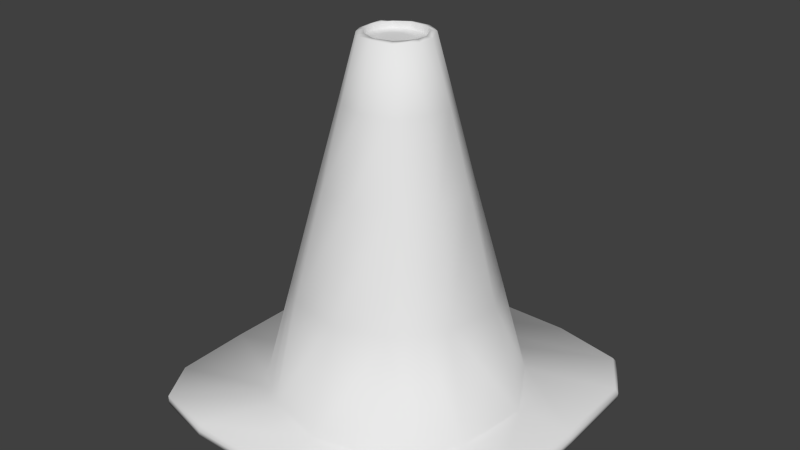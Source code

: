# Source: Cone.blend  (saved by Blender 2.93.21; exported with 4.5.12 LTS)
import bpy
from mathutils import Matrix  # noqa: F401  (used for matrix-valued properties, if any)

bpy.ops.wm.read_factory_settings(use_empty=True)
scene = bpy.context.scene
scene.name = 'Scene'

# ---- collections
col_collection_1 = bpy.data.collections.new('Collection 1'); scene.collection.children.link(col_collection_1)

# ---- materials (node trees are filled in below, after node groups)
mat_diffuse = bpy.data.materials.new('Diffuse')
mat_diffuse.alpha_threshold = 0.0
mat_diffuse.use_transparent_shadow = False
mat_diffuse.roughness = 0.5
mat_diffuse.specular_intensity = 0.05
mat_diffuse.line_color = (0.0, 0.0, 0.0, 1.0)

# ---- material node trees

# ---- world
world_world = bpy.data.worlds.new('World'); scene.world = world_world
world_world.color = (0.05088, 0.05088, 0.05088)
world_world.use_sun_shadow = False
world_world.sun_shadow_jitter_overblur = 0.0
world_world.cycles.sampling_method = 'MANUAL'
world_world.cycles.sample_map_resolution = 256

# ---- meshes
me_cone = bpy.data.meshes.new('Cone')
me_cone.from_pydata([(0.212, 1.338, -0.28), (-0.2272, 1.338, -0.2805), (0.1378, 1.817, -0.3942), (-0.1692, 1.814, -0.3973), (0.4064, 1.338, -0.7098), (0.2739, 1.817, -0.6657), (0.09097, 1.338, -1.026), (0.06823, 1.82, -0.8903), (-0.3237, 1.338, -0.8963), (-0.2156, 1.811, -0.8243), (-0.2922, 1.809, -0.5614), (-0.4237, 1.338, -0.5371), (-0.817, -0.1572, -0.4288), (-0.5226, -0.1563, -1.253), (0.0998, -0.1543, -1.411), (0.7938, -0.1555, -0.7944), (-0.4019, -0.1576, 0.07651), (0.439, -0.1548, 0.027), (0.3292, 0.7214, -0.1656), (-0.2845, 0.7212, -0.1231), (-0.3999, 0.7219, -1.046), (0.06804, 0.7224, -1.178), (-0.5885, 0.7213, -0.496), (0.5491, 0.7221, -0.7655), (0.1189, 1.827, -0.4325), (-0.143, 1.827, -0.4396), (0.2246, 1.827, -0.6543), (0.0392, 1.827, -0.8475), (-0.1832, 1.827, -0.7826), (-0.2456, 1.827, -0.5756), (-0.4791, -0.997, 0.2694), (0.4494, -1.01, 0.2775), (1.016, -1.002, -0.8455), (0.2623, 1.815, -0.5484), (0.3785, 1.338, -0.5057), (0.7307, -0.1524, -0.3396), (0.5237, 0.7225, -0.4432), (0.2169, 1.827, -0.5743), (0.9455, -0.9983, -0.2292), (0.7139, -1.015, -1.371), (0.1662, 1.828, -0.7786), (0.3803, 0.7222, -1.037), (0.5747, -0.1551, -1.182), (0.02952, 0.7222, -0.06789), (-0.0219, 1.827, -0.3935), (0.02393, -1.003, 0.3948), (-0.1626, 0.7223, -1.162), (-0.3058, -1.006, -1.598), (-0.07432, 1.827, -0.8496), (-0.654, -0.1551, -0.1375), (0.0295, -0.1525, 0.156), (-0.6132, 0.7208, -0.6963), (-0.2502, 1.827, -0.652), (-1.02, -1.015, -0.9187), (0.2824, 1.338, -0.9078), (0.2029, 1.825, -0.8051), (0.1442, -1.011, -1.637), (-0.7013, -0.9871, -1.387), (-1.031, -1.006, -0.3758), (-0.2967, 1.811, -0.676), (-0.4336, 1.338, -0.6721), (-0.8343, -0.156, -0.7397), (-0.4688, 0.7219, -0.2795), (-0.01921, 1.825, -0.3526), (-0.003645, 1.338, -0.2262), (-0.08317, 1.818, -0.894), (-0.1277, 1.338, -1.01), (-0.215, -0.1546, -1.389), (-0.8069, -1.009, 0.04104), (-0.2049, 1.828, -0.5021), (-0.3428, 1.338, -0.3881), (-0.2486, 1.813, -0.4721), (-0.7612, -1.034, 0.7888), (0.8537, -1.033, 0.764), (1.436, -1.033, -0.885), (1.422, -1.032, 0.03654), (1.415, -1.035, -1.603), (-0.005704, -1.033, 0.7909), (-0.266, -1.034, -2.089), (-1.43, -1.032, -1.118), (0.6076, -1.033, -2.083), (-1.006, -1.035, -2.068), (-1.435, -1.033, -0.2452), (-1.422, -1.038, 0.3704), (0.2111, 1.827, -0.465), (0.4467, 0.7224, -0.2969), (0.1771, 1.827, -0.4946), (0.3075, 1.338, -0.3788), (0.6073, -0.1514, -0.1394), (0.7566, -1.019, 0.08078), (1.268, -1.033, 0.6195), (1.181, -1.033, -1.967), (0.4575, -0.9908, -1.522), (0.1086, 1.828, -0.8255), (0.1398, 1.815, -0.8605), (0.2637, 0.7221, -1.115), (0.407, -0.1548, -1.3), (0.1929, 1.338, -0.9692), (-0.7592, -1.129, 0.8083), (0.8697, -1.134, 0.8017), (1.46, -1.126, -0.8903), (1.459, -1.127, 0.04966), (1.435, -1.122, -1.609), (-0.002072, -1.127, 0.8104), (-0.2613, -1.131, -2.109), (-1.46, -1.121, -1.12), (0.5978, -1.135, -2.109), (-1.01, -1.128, -2.086), (-1.46, -1.128, -0.2438), (-1.431, -1.134, 0.3671), (1.293, -1.135, 0.6466), (1.19, -1.128, -2.02), (-0.2089, 1.813, -0.4347), (-0.285, 1.338, -0.3343), (-0.5279, -0.1563, -0.03048), (-0.1739, 1.827, -0.4709), (-0.643, -1.003, 0.1552), (-0.3766, 0.7215, -0.2013), (-1.248, -1.061, 0.6911), (-1.242, -1.131, 0.6957), (-1.305, -1.162, -1.877), (-1.323, -1.044, -1.904), (-0.8607, -1.001, -1.153), (-0.5158, 0.7213, -0.9228), (-0.225, 1.827, -0.7234), (-0.7224, -0.1582, -1.046), (-0.3889, 1.338, -0.7899), (-0.2618, 1.824, -0.7529), (0.4414, -1.161, -0.02931), (0.4002, -1.158, -1.099), (-0.5758, -1.159, -0.009629), (-0.6009, -1.172, -1.042), (0.1624, -1.161, -1.135), (-0.4825, -1.158, -1.126), (-0.6631, -1.158, -0.3866), (-0.6516, -1.161, -0.1414), (-0.6631, -1.155, -0.7381), (-0.1823, -1.159, -1.135), (-0.07825, -1.158, 0.03639), (0.4985, -1.156, -0.9343), (0.5079, -1.158, -0.2688), (0.6215, -1.155, -0.6426), (0.2715, -1.161, 0.03292), (-0.382, -1.159, 0.03558), (-0.1355, -1.159, -0.6079), (0.2115, -1.161, -0.6094), (-1.115, -1.171, -1.621), (-1.22, -1.148, 0.2387), (-0.6633, -1.144, 0.6042), (-1.063, -1.145, 0.5109), (-1.244, -1.137, -0.9933), (1.174, -1.142, -0.02429), (1.037, -1.149, 0.4702), (0.9518, -1.142, -1.738), (1.242, -1.14, -0.8009), (-0.8708, -1.143, -1.794), (-0.03608, -1.142, 0.6059), (0.6861, -1.148, 0.5987), (1.155, -1.138, -1.398), (-0.2508, -1.145, -1.813), (0.4609, -1.148, -1.813), (-1.244, -1.143, -0.2674), (-1.46, -1.092, -0.2501), (-1.46, -1.089, -1.137), (1.46, -1.074, -0.8832), (1.459, -1.08, 0.0431), (0.6027, -1.084, -2.109), (1.19, -1.094, -2.02), (0.8713, -1.09, 0.8017), (1.291, -1.087, 0.6487), (-1.006, -1.097, -2.087), (-0.2531, -1.087, -2.109), (1.433, -1.081, -1.623), (-1.432, -1.098, 0.3638), (-0.7533, -1.086, 0.8086), (-0.002688, -1.091, 0.8105), (-1.245, -1.096, 0.6934), (-1.328, -1.089, -1.898), (0.1107, 1.779, -0.4432), (-0.1367, 1.779, -0.4499), (0.2105, 1.779, -0.6527), (0.0354, 1.779, -0.8352), (-0.1747, 1.779, -0.7739), (-0.2337, 1.779, -0.5783), (0.2032, 1.779, -0.577), (0.1554, 1.779, -0.7701), (-0.02231, 1.779, -0.4063), (-0.07184, 1.779, -0.8372), (-0.238, 1.779, -0.6504), (-0.1952, 1.779, -0.5089), (0.1657, 1.779, -0.5018), (0.101, 1.779, -0.8144), (-0.1659, 1.779, -0.4794), (-0.2142, 1.779, -0.7179), (0.04415, 1.776, -0.5176), (-0.09284, 1.776, -0.5213), (0.09946, 1.776, -0.6336), (0.002467, 1.776, -0.7347), (-0.1139, 1.776, -0.7007), (-0.1465, 1.776, -0.5924), (0.09543, 1.776, -0.5917), (0.06893, 1.776, -0.6986), (-0.0295, 1.776, -0.4972), (-0.05692, 1.776, -0.7358), (-0.149, 1.776, -0.6324), (-0.1252, 1.776, -0.554), (0.07461, 1.776, -0.55), (0.0388, 1.776, -0.7232), (-0.109, 1.776, -0.5376), (-0.1357, 1.776, -0.6697), (0.004651, 1.776, -0.6102), (-0.04519, 1.776, -0.628)], [], [(63, 3, 1, 64), (87, 84, 2, 0), (54, 55, 5, 4), (66, 65, 7, 6), (127, 9, 8, 126), (71, 10, 11, 70), (46, 20, 8, 66), (43, 19, 16, 50), (123, 20, 13, 125), (95, 21, 6, 97), (117, 19, 1, 113), (36, 23, 4, 34), (67, 13, 20, 46), (64, 1, 19, 43), (126, 8, 20, 123), (96, 14, 21, 95), (114, 16, 19, 117), (35, 15, 23, 36), (86, 24, 2, 84), (48, 27, 7, 65), (44, 25, 3, 63), (124, 28, 9, 127), (40, 26, 5, 55), (112, 3, 25, 115), (50, 16, 30, 45), (35, 38, 32, 15), (4, 5, 33, 34), (85, 36, 34, 87), (88, 35, 36, 85), (26, 37, 33, 5), (88, 89, 38, 35), (96, 92, 56, 14), (114, 116, 30, 16), (97, 94, 55, 54), (15, 42, 41, 23), (10, 59, 60, 11), (93, 40, 55, 94), (15, 32, 39, 42), (11, 60, 51, 22), (47, 57, 13, 67), (23, 41, 54, 4), (21, 46, 66, 6), (122, 125, 13, 57), (2, 63, 64, 0), (22, 51, 61, 12), (58, 12, 61, 53), (29, 52, 59, 10), (8, 9, 65, 66), (28, 48, 65, 9), (56, 47, 67, 14), (22, 62, 70, 11), (14, 67, 46, 21), (18, 43, 50, 17), (17, 50, 45, 31), (24, 44, 63, 2), (10, 71, 69, 29), (0, 64, 43, 18), (12, 58, 68, 49), (112, 71, 70, 113), (12, 49, 62, 22), (89, 31, 73, 90), (91, 80, 56, 92), (45, 30, 72, 77), (39, 32, 74, 76), (68, 58, 82, 83), (78, 81, 57, 47), (122, 57, 81, 121), (77, 73, 31, 45), (79, 82, 58, 53), (47, 56, 80, 78), (118, 72, 30, 116), (75, 74, 32, 38), (34, 33, 84, 87), (37, 86, 84, 33), (18, 85, 87, 0), (17, 88, 85, 18), (17, 31, 89, 88), (38, 89, 90, 75), (6, 7, 94, 97), (42, 96, 95, 41), (76, 91, 92, 39), (42, 39, 92, 96), (27, 93, 94, 7), (41, 95, 97, 54), (163, 105, 108, 162), (165, 101, 100, 164), (167, 111, 106, 166), (169, 90, 73, 168), (171, 104, 107, 170), (172, 76, 74, 164), (169, 110, 101, 165), (171, 78, 80, 166), (167, 91, 76, 172), (173, 83, 82, 162), (176, 119, 98, 174), (177, 121, 81, 170), (175, 77, 72, 174), (175, 103, 99, 168), (62, 117, 113, 70), (49, 114, 117, 62), (71, 112, 115, 69), (49, 68, 116, 114), (3, 112, 113, 1), (83, 118, 116, 68), (173, 109, 119, 176), (151, 140, 141, 154), (150, 136, 134, 161), (153, 129, 132, 160), (146, 131, 136, 150), (152, 110, 99, 157), (51, 123, 125, 61), (163, 79, 121, 177), (59, 127, 126, 60), (52, 124, 127, 59), (53, 61, 125, 122), (60, 126, 123, 51), (149, 130, 143, 148), (156, 138, 142, 157), (53, 122, 121, 79), (153, 111, 102, 158), (159, 137, 133, 155), (156, 103, 98, 148), (146, 120, 107, 155), (152, 128, 140, 151), (147, 109, 108, 161), (159, 104, 106, 160), (158, 102, 100, 154), (149, 119, 109, 147), (144, 137, 132, 145), (138, 144, 145, 142), (145, 132, 129, 139), (142, 145, 140, 128), (139, 141, 140, 145), (131, 133, 137, 144), (144, 138, 143, 130), (144, 134, 136, 131), (130, 135, 134, 144), (101, 151, 154, 100), (105, 150, 161, 108), (111, 153, 160, 106), (120, 146, 150, 105), (128, 152, 157, 142), (119, 149, 148, 98), (103, 156, 157, 99), (129, 153, 158, 139), (104, 159, 155, 107), (138, 156, 148, 143), (131, 146, 155, 133), (110, 152, 151, 101), (135, 147, 161, 134), (137, 159, 160, 132), (139, 158, 154, 141), (130, 149, 147, 135), (79, 163, 162, 82), (75, 165, 164, 74), (91, 167, 166, 80), (110, 169, 168, 99), (78, 171, 170, 81), (102, 172, 164, 100), (90, 169, 165, 75), (104, 171, 166, 106), (111, 167, 172, 102), (109, 173, 162, 108), (118, 176, 174, 72), (120, 177, 170, 107), (103, 175, 174, 98), (77, 175, 168, 73), (83, 173, 176, 118), (105, 163, 177, 120), (186, 44, 24, 178), (48, 187, 181, 27), (93, 191, 185, 40), (191, 93, 27, 181), (124, 193, 182, 28), (190, 86, 37, 184), (192, 115, 25, 179), (184, 37, 26, 180), (44, 186, 179, 25), (193, 124, 52, 188), (188, 52, 29, 183), (69, 189, 183, 29), (187, 48, 28, 182), (86, 190, 178, 24), (115, 192, 189, 69), (40, 185, 180, 26), (208, 192, 179, 195), (186, 202, 195, 179), (202, 186, 178, 194), (200, 184, 180, 196), (190, 206, 194, 178), (206, 190, 184, 200), (204, 188, 183, 199), (185, 201, 196, 180), (191, 207, 201, 185), (207, 191, 181, 197), (187, 203, 197, 181), (192, 208, 205, 189), (203, 187, 182, 198), (193, 209, 198, 182), (209, 193, 188, 204), (189, 205, 199, 183), (210, 211, 195, 202), (207, 197, 211, 210), (207, 210, 196, 201), (210, 202, 194, 206), (200, 196, 210, 206), (208, 195, 211, 205), (204, 199, 205, 211), (204, 211, 198, 209), (198, 211, 197, 203)])
me_cone.polygons.foreach_set('use_smooth', [True] * 210)
_uv = me_cone.uv_layers.new(name='UVMap')
_uv.uv.foreach_set('vector', [0.7117, 0.967, 0.6618, 0.967, 0.6618, 0.8497, 0.7117, 0.8497, 0.09907, 0.8497, 0.09907, 0.967, 0.06509, 0.967, 0.06509, 0.8497, 0.2591, 0.8497, 0.2591, 0.967, 0.1924, 0.967, 0.1924, 0.8497, 0.3934, 0.8497, 0.3934, 0.967, 0.3379, 0.967, 0.3379, 0.8497, 0.4825, 0.967, 0.4464, 0.967, 0.4464, 0.8497, 0.4825, 0.8497, 0.6207, 0.967, 0.5732, 0.967, 0.5732, 0.8497, 0.6207, 0.8497, 0.3934, 0.7062, 0.4464, 0.7062, 0.4464, 0.8497, 0.3934, 0.8497, 0.7117, 0.7062, 0.6618, 0.7062, 0.6618, 0.5176, 0.7117, 0.5176, 0.4825, 0.7062, 0.4464, 0.7062, 0.4464, 0.5176, 0.4825, 0.5176, 0.2958, 0.7062, 0.3379, 0.7062, 0.3379, 0.8497, 0.2958, 0.8497, 0.6416, 0.7062, 0.6618, 0.7062, 0.6618, 0.8497, 0.6413, 0.8497, 0.1371, 0.7062, 0.1924, 0.7062, 0.1924, 0.8497, 0.1371, 0.8497, 0.3934, 0.5176, 0.4464, 0.5176, 0.4464, 0.7062, 0.3934, 0.7062, 0.7117, 0.8497, 0.6618, 0.8497, 0.6618, 0.7062, 0.7117, 0.7062, 0.4825, 0.8497, 0.4464, 0.8497, 0.4464, 0.7062, 0.4825, 0.7062, 0.2958, 0.5176, 0.3379, 0.5176, 0.3379, 0.7062, 0.2958, 0.7062, 0.6412, 0.5176, 0.6618, 0.5176, 0.6618, 0.7062, 0.6416, 0.7062, 0.1371, 0.5176, 0.1924, 0.5176, 0.1924, 0.7062, 0.1371, 0.7062, 0.09907, 0.9785, 0.06509, 0.9785, 0.06509, 0.967, 0.09907, 0.967, 0.3934, 0.9785, 0.3379, 0.9785, 0.3379, 0.967, 0.3934, 0.967, 0.7117, 0.9785, 0.6618, 0.9785, 0.6618, 0.967, 0.7117, 0.967, 0.4825, 0.9785, 0.4464, 0.9785, 0.4464, 0.967, 0.4825, 0.967, 0.2591, 0.9785, 0.1924, 0.9785, 0.1924, 0.967, 0.2591, 0.967, 0.6415, 0.967, 0.6618, 0.967, 0.6618, 0.9785, 0.6412, 0.9785, 0.7117, 0.5176, 0.6618, 0.5176, 0.6618, 0.3635, 0.7117, 0.3635, 0.1371, 0.5176, 0.1371, 0.3635, 0.1924, 0.3635, 0.1924, 0.5176, 0.1924, 0.8497, 0.1924, 0.967, 0.1371, 0.967, 0.1371, 0.8497, 0.09907, 0.7062, 0.1371, 0.7062, 0.1371, 0.8497, 0.09907, 0.8497, 0.09907, 0.5176, 0.1371, 0.5176, 0.1371, 0.7062, 0.09907, 0.7062, 0.1924, 0.9785, 0.1371, 0.9785, 0.1371, 0.967, 0.1924, 0.967, 0.09907, 0.5176, 0.09907, 0.3635, 0.1371, 0.3635, 0.1371, 0.5176, 0.2958, 0.5176, 0.2958, 0.3635, 0.3379, 0.3635, 0.3379, 0.5176, 0.6412, 0.5176, 0.6412, 0.3635, 0.6618, 0.3635, 0.6618, 0.5176, 0.2958, 0.8497, 0.2958, 0.967, 0.2591, 0.967, 0.2591, 0.8497, 0.1924, 0.5176, 0.2591, 0.5176, 0.2591, 0.7062, 0.1924, 0.7062, 0.5732, 0.967, 0.519, 0.967, 0.519, 0.8497, 0.5732, 0.8497, 0.2958, 0.9785, 0.2591, 0.9785, 0.2591, 0.967, 0.2958, 0.967, 0.1924, 0.5176, 0.1924, 0.3635, 0.2591, 0.3635, 0.2591, 0.5176, 0.5732, 0.8497, 0.519, 0.8497, 0.519, 0.7062, 0.5732, 0.7062, 0.3934, 0.3635, 0.4464, 0.3635, 0.4464, 0.5176, 0.3934, 0.5176, 0.1924, 0.7062, 0.2591, 0.7062, 0.2591, 0.8497, 0.1924, 0.8497, 0.3379, 0.7062, 0.3934, 0.7062, 0.3934, 0.8497, 0.3379, 0.8497, 0.4825, 0.3635, 0.4825, 0.5176, 0.4464, 0.5176, 0.4464, 0.3635, 0.06509, 0.967, 0.0218, 0.967, 0.0218, 0.8497, 0.06509, 0.8497, 0.5732, 0.7062, 0.519, 0.7062, 0.519, 0.5176, 0.5732, 0.5176, 0.5732, 0.3635, 0.5732, 0.5176, 0.519, 0.5176, 0.519, 0.3635, 0.5732, 0.9785, 0.519, 0.9785, 0.519, 0.967, 0.5732, 0.967, 0.4464, 0.8497, 0.4464, 0.967, 0.3934, 0.967, 0.3934, 0.8497, 0.4464, 0.9785, 0.3934, 0.9785, 0.3934, 0.967, 0.4464, 0.967, 0.3379, 0.3635, 0.3934, 0.3635, 0.3934, 0.5176, 0.3379, 0.5176, 0.5732, 0.7062, 0.6207, 0.7062, 0.6207, 0.8497, 0.5732, 0.8497, 0.3379, 0.5176, 0.3934, 0.5176, 0.3934, 0.7062, 0.3379, 0.7062, 0.06509, 0.7062, 0.0218, 0.7062, 0.0218, 0.5176, 0.06509, 0.5176, 0.06509, 0.5176, 0.0218, 0.5176, 0.0218, 0.3635, 0.06509, 0.3635, 0.06509, 0.9785, 0.0218, 0.9785, 0.0218, 0.967, 0.06509, 0.967, 0.5732, 0.967, 0.6207, 0.967, 0.6207, 0.9785, 0.5732, 0.9785, 0.06509, 0.8497, 0.0218, 0.8497, 0.0218, 0.7062, 0.06509, 0.7062, 0.5732, 0.5176, 0.5732, 0.3635, 0.6207, 0.3635, 0.6207, 0.5176, 0.6415, 0.967, 0.6207, 0.967, 0.6207, 0.8497, 0.6413, 0.8497, 0.5732, 0.5176, 0.6207, 0.5176, 0.6207, 0.7062, 0.5732, 0.7062, 0.4243, 0.2537, 0.4595, 0.2766, 0.4126, 0.3322, 0.3651, 0.3153, 0.3772, 0.01794, 0.4432, 0.005048, 0.4961, 0.05672, 0.46, 0.06984, 0.5083, 0.2904, 0.5662, 0.2763, 0.5982, 0.3364, 0.5114, 0.336, 0.4303, 0.08688, 0.3952, 0.147, 0.3469, 0.1422, 0.3499, 0.05966, 0.6041, 0.2504, 0.6302, 0.2027, 0.6766, 0.218, 0.6746, 0.2888, 0.5436, 0.005048, 0.6287, 0.008031, 0.5931, 0.08628, 0.5478, 0.06166, 0.6113, 0.1133, 0.5931, 0.08628, 0.6287, 0.008031, 0.6651, 0.02717, 0.5114, 0.336, 0.4126, 0.3322, 0.4595, 0.2766, 0.5083, 0.2904, 0.6768, 0.1176, 0.6766, 0.218, 0.6302, 0.2027, 0.6295, 0.1403, 0.5478, 0.06166, 0.4961, 0.05672, 0.4432, 0.005048, 0.5436, 0.005048, 0.6544, 0.3257, 0.5982, 0.3364, 0.5662, 0.2763, 0.5852, 0.2634, 0.3477, 0.2481, 0.3469, 0.1422, 0.3952, 0.147, 0.4029, 0.2179, 0.1371, 0.8497, 0.1371, 0.967, 0.09907, 0.967, 0.09907, 0.8497, 0.1371, 0.9785, 0.09907, 0.9785, 0.09907, 0.967, 0.1371, 0.967, 0.06509, 0.7062, 0.09907, 0.7062, 0.09907, 0.8497, 0.06509, 0.8497, 0.06509, 0.5176, 0.09907, 0.5176, 0.09907, 0.7062, 0.06509, 0.7062, 0.06509, 0.5176, 0.06509, 0.3635, 0.09907, 0.3635, 0.09907, 0.5176, 0.4029, 0.2179, 0.4243, 0.2537, 0.3651, 0.3153, 0.3477, 0.2481, 0.3379, 0.8497, 0.3379, 0.967, 0.2958, 0.967, 0.2958, 0.8497, 0.2591, 0.5176, 0.2958, 0.5176, 0.2958, 0.7062, 0.2591, 0.7062, 0.3499, 0.05966, 0.3772, 0.01794, 0.46, 0.06984, 0.4303, 0.08688, 0.2591, 0.5176, 0.2591, 0.3635, 0.2958, 0.3635, 0.2958, 0.5176, 0.3379, 0.9785, 0.2958, 0.9785, 0.2958, 0.967, 0.3379, 0.967, 0.2591, 0.7062, 0.2958, 0.7062, 0.2958, 0.8497, 0.2591, 0.8497, 0.9714, 0.3451, 0.9683, 0.3437, 0.9683, 0.2687, 0.9714, 0.2692, 0.9714, 0.8335, 0.9683, 0.8341, 0.9683, 0.7461, 0.9714, 0.7468, 0.9714, 0.6372, 0.9683, 0.6373, 0.9683, 0.5845, 0.9714, 0.585, 0.9714, 0.8881, 0.9764, 0.8876, 0.9764, 0.9206, 0.9714, 0.9199, 0.9714, 0.5079, 0.9683, 0.5072, 0.9683, 0.4418, 0.9714, 0.4421, 0.9714, 0.6782, 0.9764, 0.6795, 0.9764, 0.7466, 0.9714, 0.7468, 0.9714, 0.8881, 0.9683, 0.888, 0.9683, 0.8341, 0.9714, 0.8335, 0.9714, 0.5079, 0.9764, 0.5068, 0.9764, 0.5856, 0.9714, 0.585, 0.9714, 0.6372, 0.9764, 0.6389, 0.9764, 0.6795, 0.9714, 0.6782, 0.9714, 0.2166, 0.9764, 0.2161, 0.9764, 0.2688, 0.9714, 0.2692, 0.9714, 0.1844, 0.9683, 0.1842, 0.9683, 0.1435, 0.9714, 0.1429, 0.9714, 0.4114, 0.9764, 0.412, 0.9764, 0.4418, 0.9714, 0.4421, 0.9714, 0.08074, 0.9764, 0.08099, 0.9764, 0.1436, 0.9714, 0.1429, 0.9714, 0.9803, 0.9683, 0.9803, 0.9683, 0.9201, 0.9714, 0.9199, 0.6207, 0.7062, 0.6416, 0.7062, 0.6413, 0.8497, 0.6207, 0.8497, 0.6207, 0.5176, 0.6412, 0.5176, 0.6416, 0.7062, 0.6207, 0.7062, 0.6207, 0.967, 0.6415, 0.967, 0.6412, 0.9785, 0.6207, 0.9785, 0.6207, 0.5176, 0.6207, 0.3635, 0.6412, 0.3635, 0.6412, 0.5176, 0.6618, 0.967, 0.6415, 0.967, 0.6413, 0.8497, 0.6618, 0.8497, 0.6746, 0.2888, 0.6544, 0.3257, 0.5852, 0.2634, 0.6041, 0.2504, 0.9714, 0.2166, 0.9683, 0.2162, 0.9683, 0.1842, 0.9714, 0.1844, 0.301, 0.2317, 0.2328, 0.2056, 0.2328, 0.1659, 0.3083, 0.1492, 0.0443, 0.1285, 0.1066, 0.1557, 0.1066, 0.193, 0.04429, 0.2056, 0.2776, 0.04966, 0.219, 0.1155, 0.1937, 0.1155, 0.2255, 0.04171, 0.05812, 0.06188, 0.1126, 0.1234, 0.1066, 0.1557, 0.0443, 0.1285, 0.2863, 0.2841, 0.3135, 0.3029, 0.2686, 0.3193, 0.2491, 0.2977, 0.519, 0.7062, 0.4825, 0.7062, 0.4825, 0.5176, 0.519, 0.5176, 0.9714, 0.3451, 0.9764, 0.3437, 0.9764, 0.412, 0.9714, 0.4114, 0.519, 0.967, 0.4825, 0.967, 0.4825, 0.8497, 0.519, 0.8497, 0.519, 0.9785, 0.4825, 0.9785, 0.4825, 0.967, 0.519, 0.967, 0.519, 0.3635, 0.519, 0.5176, 0.4825, 0.5176, 0.4825, 0.3635, 0.519, 0.8497, 0.4825, 0.8497, 0.4825, 0.7062, 0.519, 0.7062, 0.06337, 0.2882, 0.1152, 0.233, 0.1358, 0.2345, 0.1058, 0.2982, 0.1724, 0.2984, 0.168, 0.2345, 0.2051, 0.2345, 0.2491, 0.2977, 0.6295, 0.1403, 0.6113, 0.1133, 0.6651, 0.02717, 0.6768, 0.1176, 0.2776, 0.04966, 0.303, 0.01984, 0.329, 0.06346, 0.2991, 0.08579, 0.15, 0.04154, 0.1571, 0.1155, 0.1252, 0.1155, 0.08417, 0.04344, 0.1724, 0.2984, 0.176, 0.3202, 0.09563, 0.3199, 0.1058, 0.2982, 0.05812, 0.06188, 0.03803, 0.03462, 0.06948, 0.01232, 0.08417, 0.04344, 0.2863, 0.2841, 0.2328, 0.2345, 0.2328, 0.2056, 0.301, 0.2317, 0.0468, 0.2593, 0.02434, 0.273, 0.02129, 0.2081, 0.04429, 0.2056, 0.15, 0.04154, 0.1489, 0.01003, 0.2401, 0.01024, 0.2255, 0.04171, 0.2991, 0.08579, 0.329, 0.06346, 0.3315, 0.1398, 0.3083, 0.1492, 0.06337, 0.2882, 0.04436, 0.3079, 0.02434, 0.273, 0.0468, 0.2593, 0.162, 0.1695, 0.1571, 0.1155, 0.1937, 0.1155, 0.1989, 0.1694, 0.168, 0.2345, 0.162, 0.1695, 0.1989, 0.1694, 0.2051, 0.2345, 0.1989, 0.1694, 0.1937, 0.1155, 0.219, 0.1155, 0.2294, 0.135, 0.2051, 0.2345, 0.1989, 0.1694, 0.2328, 0.2056, 0.2328, 0.2345, 0.2294, 0.135, 0.2328, 0.1659, 0.2328, 0.2056, 0.1989, 0.1694, 0.1126, 0.1234, 0.1252, 0.1155, 0.1571, 0.1155, 0.162, 0.1695, 0.162, 0.1695, 0.168, 0.2345, 0.1358, 0.2345, 0.1152, 0.233, 0.162, 0.1695, 0.1066, 0.193, 0.1066, 0.1557, 0.1126, 0.1234, 0.1152, 0.233, 0.1066, 0.219, 0.1066, 0.193, 0.162, 0.1695, 0.3312, 0.2396, 0.301, 0.2317, 0.3083, 0.1492, 0.3315, 0.1398, 0.02129, 0.1151, 0.0443, 0.1285, 0.04429, 0.2056, 0.02129, 0.2081, 0.303, 0.01984, 0.2776, 0.04966, 0.2255, 0.04171, 0.2401, 0.01024, 0.03803, 0.03462, 0.05812, 0.06188, 0.0443, 0.1285, 0.02129, 0.1151, 0.2328, 0.2345, 0.2863, 0.2841, 0.2491, 0.2977, 0.2051, 0.2345, 0.04436, 0.3079, 0.06337, 0.2882, 0.1058, 0.2982, 0.09563, 0.3199, 0.176, 0.3202, 0.1724, 0.2984, 0.2491, 0.2977, 0.2686, 0.3193, 0.219, 0.1155, 0.2776, 0.04966, 0.2991, 0.08579, 0.2294, 0.135, 0.1489, 0.01003, 0.15, 0.04154, 0.08417, 0.04344, 0.06948, 0.01232, 0.168, 0.2345, 0.1724, 0.2984, 0.1058, 0.2982, 0.1358, 0.2345, 0.1126, 0.1234, 0.05812, 0.06188, 0.08417, 0.04344, 0.1252, 0.1155, 0.3135, 0.3029, 0.2863, 0.2841, 0.301, 0.2317, 0.3312, 0.2396, 0.1066, 0.219, 0.0468, 0.2593, 0.04429, 0.2056, 0.1066, 0.193, 0.1571, 0.1155, 0.15, 0.04154, 0.2255, 0.04171, 0.1937, 0.1155, 0.2294, 0.135, 0.2991, 0.08579, 0.3083, 0.1492, 0.2328, 0.1659, 0.1152, 0.233, 0.06337, 0.2882, 0.0468, 0.2593, 0.1066, 0.219, 0.9764, 0.3437, 0.9714, 0.3451, 0.9714, 0.2692, 0.9764, 0.2688, 0.9764, 0.8333, 0.9714, 0.8335, 0.9714, 0.7468, 0.9764, 0.7466, 0.9764, 0.6389, 0.9714, 0.6372, 0.9714, 0.585, 0.9764, 0.5856, 0.9683, 0.888, 0.9714, 0.8881, 0.9714, 0.9199, 0.9683, 0.9201, 0.9764, 0.5068, 0.9714, 0.5079, 0.9714, 0.4421, 0.9764, 0.4418, 0.9683, 0.6795, 0.9714, 0.6782, 0.9714, 0.7468, 0.9683, 0.7461, 0.9764, 0.8876, 0.9714, 0.8881, 0.9714, 0.8335, 0.9764, 0.8333, 0.9683, 0.5072, 0.9714, 0.5079, 0.9714, 0.585, 0.9683, 0.5845, 0.9683, 0.6373, 0.9714, 0.6372, 0.9714, 0.6782, 0.9683, 0.6795, 0.9683, 0.2162, 0.9714, 0.2166, 0.9714, 0.2692, 0.9683, 0.2687, 0.9764, 0.1847, 0.9714, 0.1844, 0.9714, 0.1429, 0.9764, 0.1436, 0.9683, 0.4111, 0.9714, 0.4114, 0.9714, 0.4421, 0.9683, 0.4418, 0.9683, 0.0807, 0.9714, 0.08074, 0.9714, 0.1429, 0.9683, 0.1435, 0.9764, 0.9804, 0.9714, 0.9803, 0.9714, 0.9199, 0.9764, 0.9206, 0.9764, 0.2161, 0.9714, 0.2166, 0.9714, 0.1844, 0.9764, 0.1847, 0.9683, 0.3437, 0.9714, 0.3451, 0.9714, 0.4114, 0.9683, 0.4111, 0.8735, 0.07883, 0.8859, 0.064, 0.921, 0.1143, 0.9023, 0.1208, 0.7368, 0.2032, 0.7532, 0.1914, 0.7851, 0.2175, 0.7751, 0.2359, 0.8064, 0.2481, 0.8098, 0.2274, 0.8365, 0.2277, 0.8409, 0.2481, 0.8098, 0.2274, 0.8064, 0.2481, 0.7751, 0.2359, 0.7851, 0.2175, 0.718, 0.1163, 0.7392, 0.1208, 0.7377, 0.1476, 0.717, 0.1505, 0.9051, 0.1507, 0.9258, 0.1519, 0.9173, 0.1912, 0.8982, 0.1824, 0.8148, 0.06196, 0.8145, 0.04026, 0.8354, 0.04202, 0.8308, 0.06192, 0.8982, 0.1824, 0.9173, 0.1912, 0.8962, 0.2224, 0.882, 0.2065, 0.8859, 0.064, 0.8735, 0.07883, 0.8308, 0.06192, 0.8354, 0.04202, 0.7392, 0.1208, 0.718, 0.1163, 0.7309, 0.08204, 0.7493, 0.09425, 0.7493, 0.09425, 0.7309, 0.08204, 0.7573, 0.05656, 0.7691, 0.07415, 0.7933, 0.04235, 0.7984, 0.0632, 0.7691, 0.07415, 0.7573, 0.05656, 0.7532, 0.1914, 0.7368, 0.2032, 0.717, 0.1505, 0.7377, 0.1476, 0.9258, 0.1519, 0.9051, 0.1507, 0.9023, 0.1208, 0.921, 0.1143, 0.8145, 0.04026, 0.8148, 0.06196, 0.7984, 0.0632, 0.7933, 0.04235, 0.8409, 0.2481, 0.8365, 0.2277, 0.882, 0.2065, 0.8962, 0.2224, 0.8162, 0.09395, 0.8148, 0.06196, 0.8308, 0.06192, 0.825, 0.09335, 0.8735, 0.07883, 0.8491, 0.1024, 0.825, 0.09335, 0.8308, 0.06192, 0.8491, 0.1024, 0.8735, 0.07883, 0.9023, 0.1208, 0.8655, 0.1263, 0.8626, 0.1604, 0.8982, 0.1824, 0.882, 0.2065, 0.8536, 0.1737, 0.9051, 0.1507, 0.8666, 0.1431, 0.8655, 0.1263, 0.9023, 0.1208, 0.8666, 0.1431, 0.9051, 0.1507, 0.8982, 0.1824, 0.8626, 0.1604, 0.7806, 0.1117, 0.7493, 0.09425, 0.7691, 0.07415, 0.7914, 0.1005, 0.8365, 0.2277, 0.8286, 0.1853, 0.8536, 0.1737, 0.882, 0.2065, 0.8098, 0.2274, 0.8137, 0.1851, 0.8286, 0.1853, 0.8365, 0.2277, 0.8137, 0.1851, 0.8098, 0.2274, 0.7851, 0.2175, 0.8002, 0.1796, 0.7532, 0.1914, 0.7823, 0.1651, 0.8002, 0.1796, 0.7851, 0.2175, 0.8148, 0.06196, 0.8162, 0.09395, 0.8074, 0.09458, 0.7984, 0.0632, 0.7823, 0.1651, 0.7532, 0.1914, 0.7377, 0.1476, 0.774, 0.1406, 0.7392, 0.1208, 0.7751, 0.126, 0.774, 0.1406, 0.7377, 0.1476, 0.7751, 0.126, 0.7392, 0.1208, 0.7493, 0.09425, 0.7806, 0.1117, 0.7984, 0.0632, 0.8074, 0.09458, 0.7914, 0.1005, 0.7691, 0.07415, 0.8314, 0.1435, 0.8123, 0.1363, 0.825, 0.09335, 0.8491, 0.1024, 0.8137, 0.1851, 0.8002, 0.1796, 0.8123, 0.1363, 0.8314, 0.1435, 0.8137, 0.1851, 0.8314, 0.1435, 0.8536, 0.1737, 0.8286, 0.1853, 0.8314, 0.1435, 0.8491, 0.1024, 0.8655, 0.1263, 0.8666, 0.1431, 0.8626, 0.1604, 0.8536, 0.1737, 0.8314, 0.1435, 0.8666, 0.1431, 0.8162, 0.09395, 0.825, 0.09335, 0.8123, 0.1363, 0.8074, 0.09458, 0.7806, 0.1117, 0.7914, 0.1005, 0.8074, 0.09458, 0.8123, 0.1363, 0.7806, 0.1117, 0.8123, 0.1363, 0.774, 0.1406, 0.7751, 0.126, 0.774, 0.1406, 0.8123, 0.1363, 0.8002, 0.1796, 0.7823, 0.1651])
me_cone.materials.append(mat_diffuse)
me_cone.use_remesh_preserve_volume = False
me_cone.use_remesh_preserve_attributes = False
me_cone.use_mirror_vertex_groups = False
me_cone.update()

# ---- objects
ob_cone = bpy.data.objects.new('Cone', me_cone)

# ---- transforms, parenting, visibility, modifiers, constraints
ob_cone.location = (0.0, -0.4448, 0.7329)
ob_cone.rotation_euler = (1.571, -0.0, 0.0)
ob_cone.scale = (0.685, 0.685, 0.685)
ob_cone.lineart.crease_threshold = 0.0

# ---- collection membership
col_collection_1.objects.link(ob_cone)

# ---- scene / render settings (as saved in the file)
scene.frame_start = 1; scene.frame_end = 250; scene.frame_set(1)
scene.render.engine = 'BLENDER_EEVEE_NEXT'
scene.render.image_settings.color_mode = 'RGB'
scene.render.image_settings.compression = 90
scene.render.resolution_percentage = 50
scene.render.dither_intensity = 0.0
scene.render.use_bake_selected_to_active = True
scene.render.bake_margin = 2
scene.render.bake_bias = 0.0
scene.cycles.use_denoising = False
scene.cycles.samples = 10
scene.cycles.sampling_pattern = 'TABULATED_SOBOL'
scene.cycles.light_sampling_threshold = 0.0
scene.cycles.use_adaptive_sampling = False
scene.cycles.use_light_tree = False
scene.cycles.blur_glossy = 0.0
scene.cycles.volume_bounces = 1
scene.cycles.pixel_filter_type = 'GAUSSIAN'
scene.cycles.sample_clamp_indirect = 0.0
scene.view_settings.view_transform = 'Standard'
bpy.context.view_layer.update()

# ---- added for rendering (the .blend has no active camera and no usable light): camera, sun
cam_auto = bpy.data.cameras.new('AutoCamera')
cam_auto.lens = 50.0
cam_auto.sensor_width = 36.0
cam_auto.clip_end = 1000.0
ob_auto_camera = bpy.data.objects.new('AutoCamera', cam_auto)
scene.collection.objects.link(ob_auto_camera)
ob_auto_camera.location = (3.23456, -3.8815, 3.54519)
ob_auto_camera.rotation_euler = (1.09748, -7.21219e-08, 0.694738)
scene.camera = ob_auto_camera
light_auto_sun = bpy.data.lights.new('AutoSun', 'SUN')
light_auto_sun.energy = 3.0
light_auto_sun.angle = 0.0523599
ob_auto_sun = bpy.data.objects.new('AutoSun', light_auto_sun)
scene.collection.objects.link(ob_auto_sun)
ob_auto_sun.rotation_euler = (0.872665, 0.174533, 0.523599)
bpy.context.view_layer.update()
